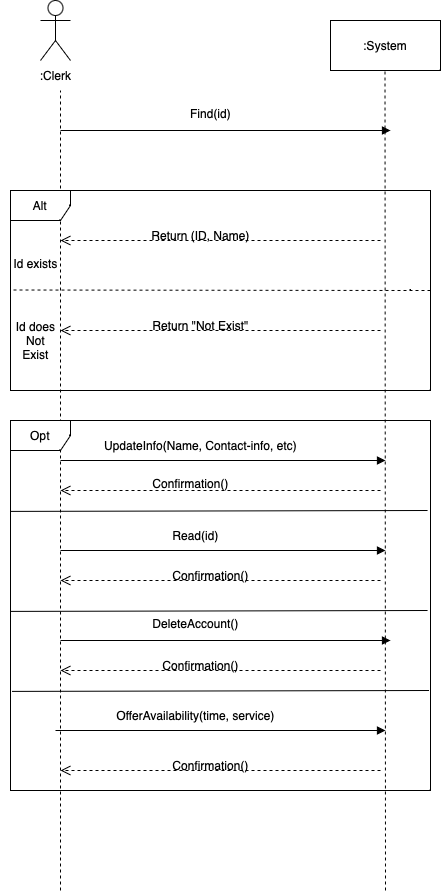

The diagram above was exported from draw.io. Its source (the exported page's mxGraphModel, read from the mxfile embedded in the PNG):
<mxGraphModel dx="849" dy="666" grid="1" gridSize="10" guides="1" tooltips="1" connect="1" arrows="1" fold="1" page="1" pageScale="1" pageWidth="850" pageHeight="1100" math="0" shadow="0">
  <root>
    <mxCell id="0" />
    <mxCell id="1" parent="0" />
    <mxCell id="fOVmG99KPK3J94KEoDx7-1" value="&lt;div&gt;&lt;span style=&quot;white-space: pre;&quot;&gt;&lt;br&gt;&lt;/span&gt;&lt;/div&gt;" style="shape=umlActor;verticalLabelPosition=bottom;verticalAlign=top;html=1;" parent="1" vertex="1">
      <mxGeometry x="190" y="110" width="30" height="60" as="geometry" />
    </mxCell>
    <mxCell id="fOVmG99KPK3J94KEoDx7-2" value=":System" style="html=1;whiteSpace=wrap;" parent="1" vertex="1">
      <mxGeometry x="480" y="130" width="110" height="50" as="geometry" />
    </mxCell>
    <mxCell id="fOVmG99KPK3J94KEoDx7-8" value=":Clerk" style="text;html=1;align=center;verticalAlign=middle;resizable=0;points=[];autosize=1;strokeColor=none;fillColor=none;" parent="1" vertex="1">
      <mxGeometry x="180" y="170" width="50" height="30" as="geometry" />
    </mxCell>
    <mxCell id="fOVmG99KPK3J94KEoDx7-9" value="" style="endArrow=none;dashed=1;html=1;rounded=0;" parent="1" edge="1">
      <mxGeometry width="50" height="50" relative="1" as="geometry">
        <mxPoint x="210" y="1000" as="sourcePoint" />
        <mxPoint x="210" y="200" as="targetPoint" />
      </mxGeometry>
    </mxCell>
    <mxCell id="fOVmG99KPK3J94KEoDx7-10" value="" style="endArrow=none;dashed=1;html=1;rounded=0;" parent="1" edge="1">
      <mxGeometry width="50" height="50" relative="1" as="geometry">
        <mxPoint x="535" y="1000" as="sourcePoint" />
        <mxPoint x="534.5" y="180" as="targetPoint" />
      </mxGeometry>
    </mxCell>
    <mxCell id="fOVmG99KPK3J94KEoDx7-11" value="" style="endArrow=block;endFill=1;html=1;edgeStyle=orthogonalEdgeStyle;align=left;verticalAlign=top;rounded=0;" parent="1" edge="1">
      <mxGeometry x="-1" relative="1" as="geometry">
        <mxPoint x="210" y="240" as="sourcePoint" />
        <mxPoint x="540" y="240" as="targetPoint" />
      </mxGeometry>
    </mxCell>
    <mxCell id="fOVmG99KPK3J94KEoDx7-15" value="Find(id)" style="text;html=1;align=center;verticalAlign=middle;resizable=0;points=[];autosize=1;strokeColor=none;fillColor=none;" parent="1" vertex="1">
      <mxGeometry x="330" y="208" width="60" height="30" as="geometry" />
    </mxCell>
    <mxCell id="sikwJ16of1H7GO77Rueb-1" value="Alt" style="shape=umlFrame;whiteSpace=wrap;html=1;pointerEvents=0;" parent="1" vertex="1">
      <mxGeometry x="160" y="300" width="420" height="200" as="geometry" />
    </mxCell>
    <mxCell id="sikwJ16of1H7GO77Rueb-2" value="" style="endArrow=none;dashed=1;html=1;rounded=0;" parent="1" source="sikwJ16of1H7GO77Rueb-1" edge="1">
      <mxGeometry width="50" height="50" relative="1" as="geometry">
        <mxPoint x="350" y="399.5" as="sourcePoint" />
        <mxPoint x="160" y="399.5" as="targetPoint" />
        <Array as="points">
          <mxPoint x="560" y="400" />
        </Array>
      </mxGeometry>
    </mxCell>
    <mxCell id="sikwJ16of1H7GO77Rueb-3" value="Id exists" style="text;html=1;align=center;verticalAlign=middle;resizable=0;points=[];autosize=1;strokeColor=none;fillColor=none;" parent="1" vertex="1">
      <mxGeometry x="150" y="358" width="70" height="30" as="geometry" />
    </mxCell>
    <mxCell id="sikwJ16of1H7GO77Rueb-6" value="Id does&lt;div&gt;Not&lt;div&gt;Exist&lt;/div&gt;&lt;/div&gt;" style="text;html=1;align=center;verticalAlign=middle;resizable=0;points=[];autosize=1;strokeColor=none;fillColor=none;" parent="1" vertex="1">
      <mxGeometry x="155" y="420" width="60" height="60" as="geometry" />
    </mxCell>
    <mxCell id="sikwJ16of1H7GO77Rueb-8" value="" style="html=1;verticalAlign=bottom;endArrow=open;dashed=1;endSize=8;curved=0;rounded=0;" parent="1" edge="1">
      <mxGeometry relative="1" as="geometry">
        <mxPoint x="530" y="350" as="sourcePoint" />
        <mxPoint x="210" y="350" as="targetPoint" />
      </mxGeometry>
    </mxCell>
    <mxCell id="sikwJ16of1H7GO77Rueb-9" value="Return (ID, Name)" style="text;html=1;align=center;verticalAlign=middle;resizable=0;points=[];autosize=1;strokeColor=none;fillColor=none;" parent="1" vertex="1">
      <mxGeometry x="290" y="330" width="120" height="30" as="geometry" />
    </mxCell>
    <mxCell id="sikwJ16of1H7GO77Rueb-10" value="" style="html=1;verticalAlign=bottom;endArrow=open;dashed=1;endSize=8;curved=0;rounded=0;" parent="1" edge="1">
      <mxGeometry relative="1" as="geometry">
        <mxPoint x="530" y="440" as="sourcePoint" />
        <mxPoint x="210" y="440" as="targetPoint" />
      </mxGeometry>
    </mxCell>
    <mxCell id="sikwJ16of1H7GO77Rueb-11" value="Return &quot;Not Exist&quot;" style="text;html=1;align=center;verticalAlign=middle;resizable=0;points=[];autosize=1;strokeColor=none;fillColor=none;" parent="1" vertex="1">
      <mxGeometry x="290" y="420" width="120" height="30" as="geometry" />
    </mxCell>
    <mxCell id="sikwJ16of1H7GO77Rueb-12" value="Opt" style="shape=umlFrame;whiteSpace=wrap;html=1;pointerEvents=0;" parent="1" vertex="1">
      <mxGeometry x="160" y="530" width="420" height="370" as="geometry" />
    </mxCell>
    <mxCell id="sikwJ16of1H7GO77Rueb-16" value="" style="endArrow=none;html=1;rounded=0;entryX=0.995;entryY=0.367;entryDx=0;entryDy=0;entryPerimeter=0;exitX=0.002;exitY=0.37;exitDx=0;exitDy=0;exitPerimeter=0;" parent="1" edge="1">
      <mxGeometry width="50" height="50" relative="1" as="geometry">
        <mxPoint x="160.00000000000003" y="620.9" as="sourcePoint" />
        <mxPoint x="577.0600000000001" y="619.9999999999999" as="targetPoint" />
      </mxGeometry>
    </mxCell>
    <mxCell id="sikwJ16of1H7GO77Rueb-17" value="" style="endArrow=none;html=1;rounded=0;entryX=0.995;entryY=0.367;entryDx=0;entryDy=0;entryPerimeter=0;exitX=0.002;exitY=0.37;exitDx=0;exitDy=0;exitPerimeter=0;" parent="1" edge="1">
      <mxGeometry width="50" height="50" relative="1" as="geometry">
        <mxPoint x="160.00000000000003" y="720.9" as="sourcePoint" />
        <mxPoint x="577.0600000000001" y="719.9999999999999" as="targetPoint" />
      </mxGeometry>
    </mxCell>
    <mxCell id="sikwJ16of1H7GO77Rueb-18" value="" style="endArrow=none;html=1;rounded=0;entryX=0.995;entryY=0.367;entryDx=0;entryDy=0;entryPerimeter=0;exitX=0.002;exitY=0.37;exitDx=0;exitDy=0;exitPerimeter=0;" parent="1" edge="1">
      <mxGeometry width="50" height="50" relative="1" as="geometry">
        <mxPoint x="161.47000000000003" y="800.9" as="sourcePoint" />
        <mxPoint x="578.5300000000001" y="799.9999999999999" as="targetPoint" />
      </mxGeometry>
    </mxCell>
    <mxCell id="sikwJ16of1H7GO77Rueb-19" value="" style="endArrow=block;endFill=1;html=1;edgeStyle=orthogonalEdgeStyle;align=left;verticalAlign=top;rounded=0;" parent="1" edge="1">
      <mxGeometry x="-1" relative="1" as="geometry">
        <mxPoint x="210" y="570" as="sourcePoint" />
        <mxPoint x="535" y="570" as="targetPoint" />
      </mxGeometry>
    </mxCell>
    <mxCell id="sikwJ16of1H7GO77Rueb-20" value="" style="endArrow=block;endFill=1;html=1;edgeStyle=orthogonalEdgeStyle;align=left;verticalAlign=top;rounded=0;" parent="1" edge="1">
      <mxGeometry x="-1" relative="1" as="geometry">
        <mxPoint x="210" y="660" as="sourcePoint" />
        <mxPoint x="535" y="660" as="targetPoint" />
      </mxGeometry>
    </mxCell>
    <mxCell id="sikwJ16of1H7GO77Rueb-21" value="" style="endArrow=block;endFill=1;html=1;edgeStyle=orthogonalEdgeStyle;align=left;verticalAlign=top;rounded=0;" parent="1" edge="1">
      <mxGeometry x="-1" relative="1" as="geometry">
        <mxPoint x="210" y="750" as="sourcePoint" />
        <mxPoint x="540" y="750" as="targetPoint" />
      </mxGeometry>
    </mxCell>
    <mxCell id="sikwJ16of1H7GO77Rueb-22" value="" style="endArrow=block;endFill=1;html=1;edgeStyle=orthogonalEdgeStyle;align=left;verticalAlign=top;rounded=0;" parent="1" edge="1">
      <mxGeometry x="-1" relative="1" as="geometry">
        <mxPoint x="205" y="840" as="sourcePoint" />
        <mxPoint x="535" y="840" as="targetPoint" />
      </mxGeometry>
    </mxCell>
    <mxCell id="sikwJ16of1H7GO77Rueb-23" value="UpdateInfo(Name, Contact-info, etc)" style="text;html=1;align=center;verticalAlign=middle;resizable=0;points=[];autosize=1;strokeColor=none;fillColor=none;" parent="1" vertex="1">
      <mxGeometry x="240" y="540" width="220" height="30" as="geometry" />
    </mxCell>
    <mxCell id="sikwJ16of1H7GO77Rueb-24" value="Read(id)" style="text;html=1;align=center;verticalAlign=middle;resizable=0;points=[];autosize=1;strokeColor=none;fillColor=none;" parent="1" vertex="1">
      <mxGeometry x="310" y="630" width="70" height="30" as="geometry" />
    </mxCell>
    <mxCell id="sikwJ16of1H7GO77Rueb-25" value="DeleteAccount()" style="text;html=1;align=center;verticalAlign=middle;resizable=0;points=[];autosize=1;strokeColor=none;fillColor=none;" parent="1" vertex="1">
      <mxGeometry x="290" y="718" width="110" height="30" as="geometry" />
    </mxCell>
    <mxCell id="sikwJ16of1H7GO77Rueb-26" value="OfferAvailability(time, service)" style="text;html=1;align=center;verticalAlign=middle;resizable=0;points=[];autosize=1;strokeColor=none;fillColor=none;" parent="1" vertex="1">
      <mxGeometry x="255" y="810" width="180" height="30" as="geometry" />
    </mxCell>
    <mxCell id="sikwJ16of1H7GO77Rueb-27" value="" style="html=1;verticalAlign=bottom;endArrow=open;dashed=1;endSize=8;curved=0;rounded=0;" parent="1" edge="1">
      <mxGeometry relative="1" as="geometry">
        <mxPoint x="530" y="600" as="sourcePoint" />
        <mxPoint x="210" y="600" as="targetPoint" />
      </mxGeometry>
    </mxCell>
    <mxCell id="sikwJ16of1H7GO77Rueb-28" value="" style="html=1;verticalAlign=bottom;endArrow=open;dashed=1;endSize=8;curved=0;rounded=0;" parent="1" edge="1">
      <mxGeometry relative="1" as="geometry">
        <mxPoint x="530" y="690" as="sourcePoint" />
        <mxPoint x="210" y="690" as="targetPoint" />
      </mxGeometry>
    </mxCell>
    <mxCell id="sikwJ16of1H7GO77Rueb-29" value="" style="html=1;verticalAlign=bottom;endArrow=open;dashed=1;endSize=8;curved=0;rounded=0;" parent="1" edge="1">
      <mxGeometry relative="1" as="geometry">
        <mxPoint x="530" y="780" as="sourcePoint" />
        <mxPoint x="210" y="780" as="targetPoint" />
      </mxGeometry>
    </mxCell>
    <mxCell id="sikwJ16of1H7GO77Rueb-30" value="" style="html=1;verticalAlign=bottom;endArrow=open;dashed=1;endSize=8;curved=0;rounded=0;" parent="1" edge="1">
      <mxGeometry relative="1" as="geometry">
        <mxPoint x="530" y="880" as="sourcePoint" />
        <mxPoint x="210" y="880" as="targetPoint" />
      </mxGeometry>
    </mxCell>
    <mxCell id="sikwJ16of1H7GO77Rueb-31" value="Confirmation()" style="text;html=1;align=center;verticalAlign=middle;resizable=0;points=[];autosize=1;strokeColor=none;fillColor=none;" parent="1" vertex="1">
      <mxGeometry x="290" y="578" width="100" height="30" as="geometry" />
    </mxCell>
    <mxCell id="sikwJ16of1H7GO77Rueb-33" value="Confirmation()" style="text;html=1;align=center;verticalAlign=middle;resizable=0;points=[];autosize=1;strokeColor=none;fillColor=none;" parent="1" vertex="1">
      <mxGeometry x="310" y="670" width="100" height="30" as="geometry" />
    </mxCell>
    <mxCell id="sikwJ16of1H7GO77Rueb-34" value="Confirmation()" style="text;html=1;align=center;verticalAlign=middle;resizable=0;points=[];autosize=1;strokeColor=none;fillColor=none;" parent="1" vertex="1">
      <mxGeometry x="300" y="760" width="100" height="30" as="geometry" />
    </mxCell>
    <mxCell id="sikwJ16of1H7GO77Rueb-35" value="Confirmation()" style="text;html=1;align=center;verticalAlign=middle;resizable=0;points=[];autosize=1;strokeColor=none;fillColor=none;" parent="1" vertex="1">
      <mxGeometry x="310" y="860" width="100" height="30" as="geometry" />
    </mxCell>
  </root>
</mxGraphModel>